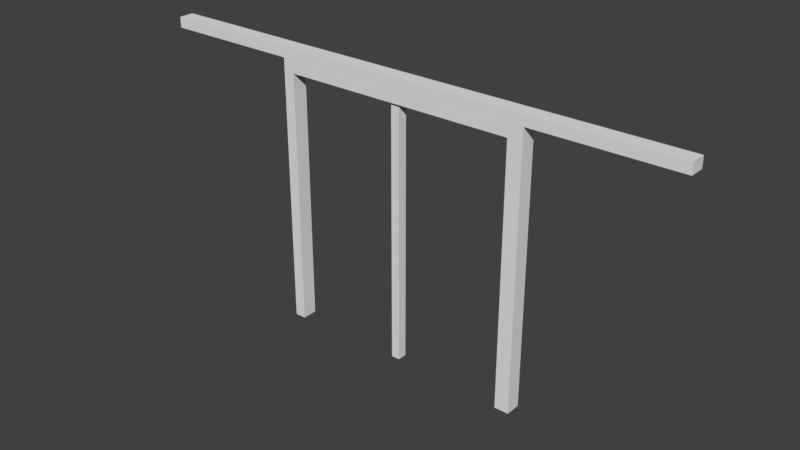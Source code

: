 # Source: doorframe.blend  (saved by Blender 2.79.0; exported with 4.5.12 LTS)
import bpy
from mathutils import Matrix  # noqa: F401  (used for matrix-valued properties, if any)

bpy.ops.wm.read_factory_settings(use_empty=True)
scene = bpy.context.scene
scene.name = 'Scene'

# ---- collections
col_collection_1 = bpy.data.collections.new('Collection 1'); scene.collection.children.link(col_collection_1)

# ---- world
world_world = bpy.data.worlds.new('World'); scene.world = world_world
world_world.color = (0.05088, 0.05088, 0.05088)
world_world.use_sun_shadow = False
world_world.sun_shadow_jitter_overblur = 0.0
world_world.cycles.sampling_method = 'MANUAL'

# ---- meshes
me_cube_001 = bpy.data.meshes.new('Cube.001')
me_cube_001.from_pydata([], [], [])
me_cube_001.use_remesh_preserve_volume = False
me_cube_001.use_remesh_preserve_attributes = False
me_cube_001.use_mirror_vertex_groups = False
me_cube_001.update()
me_cube_004 = bpy.data.meshes.new('Cube.004')
me_cube_004.from_pydata([(1.865, 1.286, 2.978), (-1.798, 1.286, 2.978), (-1.798, 1.046, 2.978), (1.865, 1.046, 2.978), (-1.974, 1.046, -1.062), (-1.798, 1.046, -1.062), (-1.974, 1.286, -1.062), (-1.798, 1.286, -1.062), (-1.974, 1.286, 2.978), (-1.798, 1.286, 2.978), (-1.974, 1.046, 2.978), (-1.798, 1.046, 2.978), (2.092, 1.046, -1.07), (1.865, 1.046, -1.07), (2.092, 1.286, -1.07), (1.865, 1.286, -1.07), (4.303, 1.046, 3.18), (-4.185, 1.286, 3.18), (-4.185, 1.286, 3.348), (4.303, 1.286, 3.18), (4.303, 1.286, 3.348), (4.303, 1.046, 3.348), (-4.185, 1.046, 3.18), (-4.185, 1.046, 3.348), (1.865, 1.286, 2.978), (2.092, 1.286, 2.978), (1.865, 1.046, 2.978), (2.092, 1.046, 2.978), (-1.975, 1.286, 3.18), (-1.975, 1.286, 2.978), (-1.975, 1.046, 3.18), (-1.975, 1.046, 2.978), (2.092, 1.286, 3.18), (2.092, 1.286, 2.978), (2.092, 1.046, 3.18), (2.092, 1.046, 2.978), (1.865, 1.046, 2.978), (1.865, 1.286, 2.978), (-1.798, 1.046, 2.978), (-1.798, 1.286, 2.978), (1.865, 1.046, 2.978), (1.865, 1.286, 2.978), (-1.798, 1.046, 2.978), (-1.798, 1.286, 2.978), (0.1014, 1.092, 2.978), (0.1014, 1.24, 2.978), (-0.03403, 1.092, 2.978), (-0.03403, 1.24, 2.978), (0.1014, 1.092, 2.978), (0.1014, 1.24, 2.978), (-0.03403, 1.092, 2.978), (-0.03403, 1.24, 2.978), (0.1014, 1.092, -1.053), (0.1014, 1.24, -1.053), (-0.03403, 1.092, -1.053), (-0.03403, 1.24, -1.053), (-1.975, 1.286, 3.18), (-1.975, 1.286, 2.978), (2.092, 1.286, 3.18), (2.092, 1.286, 2.978), (-1.797, 1.211, 2.978), (-0.02856, 1.211, 2.978), (-0.03403, 1.213, 2.978), (-1.797, 1.155, 2.978), (-0.02856, 1.155, 2.978), (-0.03403, 1.238, 2.978), (1.865, 1.046, 2.978), (1.865, 1.286, 2.978), (-1.798, 1.046, 2.978), (-1.797, 1.145, 2.978), (1.865, 1.286, 2.978), (-1.798, 1.286, 2.978), (1.865, 1.159, 2.978), (0.09795, 1.159, 2.978), (1.865, 1.215, 2.978), (0.09795, 1.215, 2.978), (1.865, 1.154, -1.06), (0.09795, 1.154, -1.06), (1.865, 1.21, -1.06), (0.09795, 1.21, -1.06), (-1.797, 1.207, 2.978), (-0.02856, 1.207, 2.978), (-0.03403, 1.238, -1.053), (-0.03403, 1.213, -1.053), (-1.796, 1.146, 2.978), (-1.796, 1.213, -1.053), (-1.796, 1.206, 2.978), (0.09795, 1.21, -1.06), (1.865, 1.21, -1.06), (0.09795, 1.215, 2.978), (-0.168, 1.213, 2.696), (-1.659, 1.213, -0.6815), (1.865, 1.215, 2.978), (-1.659, 1.206, 2.696), (-1.796, 1.206, 2.978), (-1.796, 1.213, -1.053), (-0.03403, 1.213, 2.978), (-0.168, 1.213, 2.696), (-1.659, 1.206, 2.696), (-1.659, 1.213, -0.6815), (-0.03403, 1.212, -1.053), (-0.03403, 1.212, 2.978), (-1.796, 1.212, -1.053), (-1.796, 1.212, 2.978), (-0.168, 1.212, -0.6815), (-1.659, 1.212, -0.6815), (-1.659, 1.212, 2.696), (-0.168, 1.212, 2.696), (-0.168, 1.212, 2.671), (-0.03403, 1.212, -1.053), (-0.03403, 1.212, 2.978), (-1.796, 1.212, -1.053), (-1.796, 1.212, 2.978), (-0.168, 1.212, -0.6815), (-1.659, 1.212, -0.6815), (-1.659, 1.212, 2.696), (-0.168, 1.212, 2.696), (-0.168, 1.212, 2.671), (-0.03403, 1.212, -1.053), (-0.03403, 1.212, 2.978), (-1.796, 1.212, -1.053), (-1.796, 1.212, 2.978), (-0.168, 1.212, -0.6815), (-1.659, 1.212, -0.6815), (-1.659, 1.212, 2.696), (-0.168, 1.212, 2.696), (-0.168, 1.212, 2.671), (-0.03403, 1.212, -1.053), (-0.03403, 1.212, 2.978), (-1.796, 1.212, -1.053), (-1.796, 1.212, 2.978), (-0.168, 1.212, -0.6815), (-1.659, 1.212, -0.6815), (-1.659, 1.212, 2.696), (-0.168, 1.212, 2.696), (-0.168, 1.212, 2.671)], [(63, 69), (78, 76), (80, 81), (63, 80), (85, 95), (93, 98), (99, 91), (90, 97), (76, 88), (114, 105), (104, 113), (111, 102), (108, 117), (115, 106), (109, 100), (116, 107), (127, 118), (120, 129), (109, 118), (116, 125), (126, 117), (113, 122), (123, 114), (120, 111), (124, 115), (124, 133), (134, 125), (119, 128), (130, 121), (135, 126), (122, 131), (132, 123)], [(10, 11, 5, 4), (29, 31, 10, 8), (25, 24, 15, 14), (11, 9, 7, 5), (9, 8, 6, 7), (24, 26, 13, 15), (35, 33, 25, 27), (14, 15, 13, 12), (6, 4, 5, 7), (33, 29, 24, 25), (19, 17, 18, 20), (26, 27, 12, 13), (31, 26, 11, 10), (22, 16, 21, 23), (17, 22, 23, 18), (24, 29, 8, 9), (16, 19, 20, 21), (24, 9, 1, 0), (27, 25, 14, 12), (32, 34, 22, 17), (20, 18, 23, 21), (8, 10, 4, 6), (31, 30, 34, 35), (30, 28, 19, 16), (34, 30, 16, 22), (28, 32, 17, 19), (35, 34, 32, 33), (31, 35, 27, 26), (29, 28, 30, 31), (32, 28, 56, 58), (2, 3, 36, 38), (9, 11, 2, 1), (11, 26, 3, 2), (26, 24, 0, 3), (38, 36, 40, 42), (3, 0, 37, 36), (1, 2, 38, 39), (0, 1, 39, 37), (41, 43, 47, 45), (36, 37, 41, 40), (37, 39, 43, 41), (39, 38, 42, 43), (46, 44, 48, 50), (43, 42, 46, 47), (42, 40, 44, 46), (40, 41, 45, 44), (50, 48, 52, 54), (44, 45, 49, 48), (45, 47, 51, 49), (47, 46, 50, 51), (52, 53, 55, 54), (48, 49, 53, 52), (49, 51, 55, 53), (59, 58, 56, 57), (28, 29, 57, 56), (33, 32, 58, 59), (29, 33, 59, 57), (57, 59, 61, 60), (60, 61, 64, 63), (54, 55, 83, 82), (40, 42, 68, 66), (41, 40, 66, 67), (66, 68, 73, 72), (73, 75, 79, 77), (68, 71, 75, 73), (71, 70, 74, 75), (70, 66, 72, 74), (51, 50, 65, 62), (50, 54, 82, 65), (62, 65, 84, 86), (62, 86, 94, 96), (73, 77, 87, 89), (72, 73, 89, 92), (84, 65, 101, 103), (112, 110, 119, 121), (103, 101, 110, 112)])
me_cube_004.use_remesh_preserve_volume = False
me_cube_004.use_remesh_preserve_attributes = False
me_cube_004.use_mirror_vertex_groups = False
me_cube_004.update()

# ---- objects
ob_cube = bpy.data.objects.new('Cube', me_cube_001)
ob_cube_002 = bpy.data.objects.new('Cube.002', me_cube_004)

# ---- transforms, parenting, visibility, modifiers, constraints
ob_cube.location = (0.01588, 0.0, 1.039)
ob_cube.scale = (0.07394, -0.4601, 1.0)
ob_cube.lineart.crease_threshold = 0.0
ob_cube_002.location = (-0.08472, -1.229, 1.063)
ob_cube_002.lineart.crease_threshold = 0.0

# ---- collection membership
col_collection_1.objects.link(ob_cube)
col_collection_1.objects.link(ob_cube_002)

# ---- scene / render settings (as saved in the file)
scene.frame_start = 1; scene.frame_end = 250; scene.frame_set(1)
scene.render.engine = 'BLENDER_EEVEE_NEXT'
scene.render.resolution_percentage = 50
scene.render.dither_intensity = 0.0
scene.cycles.use_denoising = False
scene.cycles.samples = 128
scene.cycles.sampling_pattern = 'TABULATED_SOBOL'
scene.cycles.use_adaptive_sampling = False
scene.cycles.use_light_tree = False
scene.cycles.blur_glossy = 0.0
scene.cycles.sample_clamp_indirect = 0.0
scene.view_settings.view_transform = 'Standard'
bpy.context.view_layer.update()

# ---- added for rendering (the .blend has no active camera and no usable light): camera, sun
cam_auto = bpy.data.cameras.new('AutoCamera')
cam_auto.lens = 50.0
cam_auto.sensor_width = 36.0
cam_auto.clip_end = 1000.0
ob_auto_camera = bpy.data.objects.new('AutoCamera', cam_auto)
scene.collection.objects.link(ob_auto_camera)
ob_auto_camera.location = (8.83031, -10.6909, 9.28752)
ob_auto_camera.rotation_euler = (1.09748, -7.21219e-08, 0.694738)
scene.camera = ob_auto_camera
light_auto_sun = bpy.data.lights.new('AutoSun', 'SUN')
light_auto_sun.energy = 3.0
light_auto_sun.angle = 0.0523599
ob_auto_sun = bpy.data.objects.new('AutoSun', light_auto_sun)
scene.collection.objects.link(ob_auto_sun)
ob_auto_sun.rotation_euler = (0.872665, 0.174533, 0.523599)
bpy.context.view_layer.update()
